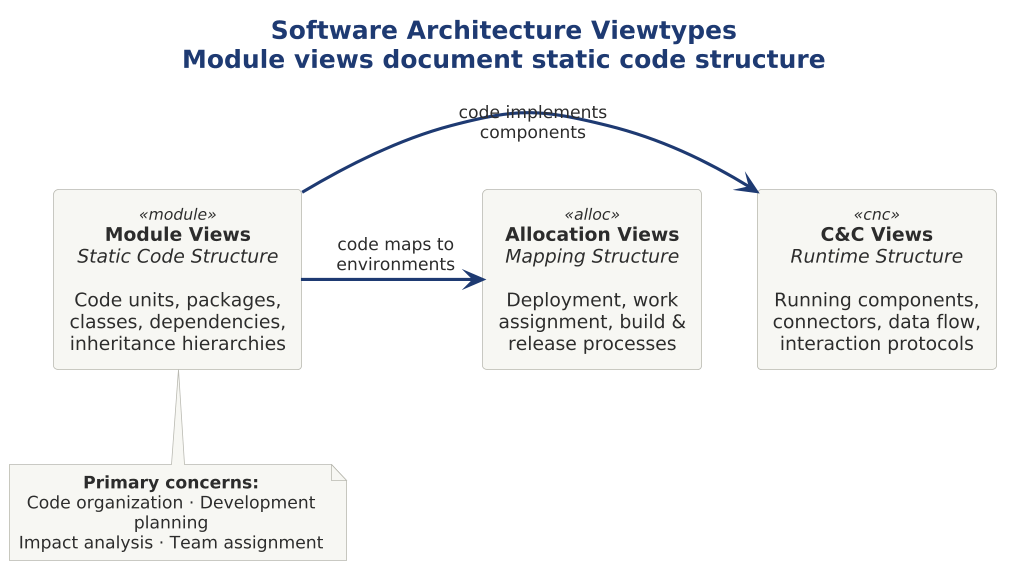

The diagram above was rendered by PlantUML. Its source (embedded in the PNG):
@startuml

scale 1.5625




!include ../../../../../../tooling/styles/plantuml/structural/component-diagram-style.iuml

title <b>Software Architecture Viewtypes</b>\nModule views document static code structure

rectangle "**Module Views**\n<i>Static Code Structure</i>\n\nCode units, packages,\nclasses, dependencies,\ninheritance hierarchies" as MV <<module>>

rectangle "**C&C Views**\n<i>Runtime Structure</i>\n\nRunning components,\nconnectors, data flow,\ninteraction protocols" as CC <<cnc>>

rectangle "**Allocation Views**\n<i>Mapping Structure</i>\n\nDeployment, work\nassignment, build &\nrelease processes" as AV <<alloc>>

MV -[$line_primary,bold]right-> CC : " code implements\n components "
MV -[$line_primary,bold]right-> AV : " code maps to\n environments "

note bottom of MV
  <b>Primary concerns:</b>
  Code organization · Development planning
  Impact analysis · Team assignment
end note
@enduml